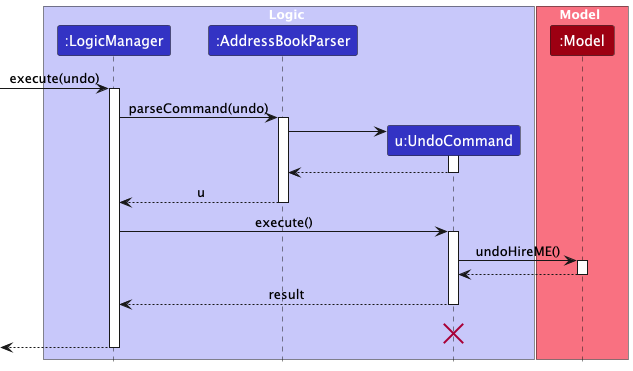

The diagram above was rendered by PlantUML. Its source (embedded in the PNG):
@startuml
!include style.puml
skinparam ArrowFontStyle plain

box Logic LOGIC_COLOR_T1
participant ":LogicManager" as LogicManager LOGIC_COLOR
participant ":AddressBookParser" as AddressBookParser LOGIC_COLOR
participant "u:UndoCommand" as UndoCommand LOGIC_COLOR
end box

box Model MODEL_COLOR_T1
participant ":Model" as Model MODEL_COLOR
end box
[-> LogicManager : execute(undo)
activate LogicManager

LogicManager -> AddressBookParser : parseCommand(undo)
activate AddressBookParser

create UndoCommand
AddressBookParser -> UndoCommand
activate UndoCommand

UndoCommand --> AddressBookParser
deactivate UndoCommand

AddressBookParser --> LogicManager : u
deactivate AddressBookParser

LogicManager -> UndoCommand : execute()
activate UndoCommand

UndoCommand -> Model : undoHireME()
activate Model

Model --> UndoCommand
deactivate Model

UndoCommand --> LogicManager : result
deactivate UndoCommand
UndoCommand -[hidden]-> LogicManager : result
destroy UndoCommand

[<--LogicManager
deactivate LogicManager
@enduml